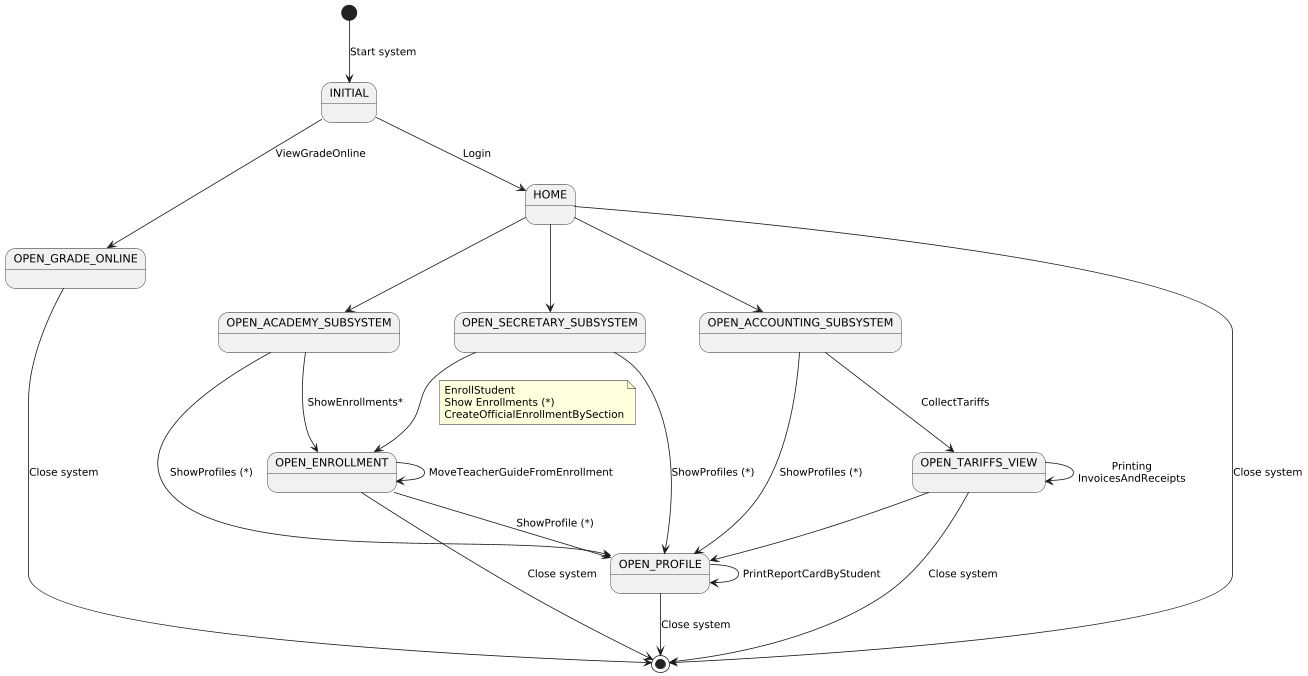

The diagram above was rendered by PlantUML. Its source (embedded in the PNG):
@startuml
'skinparam BackgroundColor transparent
scale 2

state INITIAL
state HOME
state OPEN_GRADE_ONLINE

state OPEN_ENROLLMENT
state OPEN_PROFILE
state OPEN_TARIFFS_VIEW

state OPEN_ACADEMY_SUBSYSTEM
state OPEN_SECRETARY_SUBSYSTEM
state OPEN_ACCOUNTING_SUBSYSTEM


'-- Relations --
[*] --> INITIAL : Start system

INITIAL --> HOME : Login
INITIAL --> OPEN_GRADE_ONLINE : ViewGradeOnline

'Home to subsystems
HOME --> OPEN_ACADEMY_SUBSYSTEM
HOME --> OPEN_SECRETARY_SUBSYSTEM
HOME --> OPEN_ACCOUNTING_SUBSYSTEM

'OPEN_ACADEMY_SUBSYSTEM
OPEN_ACADEMY_SUBSYSTEM --> OPEN_PROFILE : ShowProfiles (*)
OPEN_ACADEMY_SUBSYSTEM --> OPEN_ENROLLMENT : ShowEnrollments*

'OPEN_SECRETARY_SUBSYSTEM
OPEN_SECRETARY_SUBSYSTEM --> OPEN_PROFILE : ShowProfiles (*)
OPEN_SECRETARY_SUBSYSTEM --> OPEN_ENROLLMENT
note on link
    EnrollStudent
    Show Enrollments (*)
    CreateOfficialEnrollmentBySection
end note

'OPEN_ACCOUNTING_SUBSYSTEM
OPEN_ACCOUNTING_SUBSYSTEM --> OPEN_PROFILE : ShowProfiles (*)
OPEN_ACCOUNTING_SUBSYSTEM --> OPEN_TARIFFS_VIEW : CollectTariffs

'Relations
OPEN_PROFILE --> OPEN_PROFILE : PrintReportCardByStudent
OPEN_TARIFFS_VIEW --> OPEN_TARIFFS_VIEW : Printing\nInvoicesAndReceipts
OPEN_TARIFFS_VIEW --> OPEN_PROFILE
OPEN_ENROLLMENT --> OPEN_PROFILE : ShowProfile (*)
OPEN_ENROLLMENT --> OPEN_ENROLLMENT : MoveTeacherGuideFromEnrollment


'Exit point
HOME --> [*] : Close system
OPEN_ENROLLMENT --> [*] : Close system
OPEN_PROFILE --> [*] : Close system
OPEN_TARIFFS_VIEW --> [*] : Close system
OPEN_GRADE_ONLINE --> [*] : Close system
@enduml